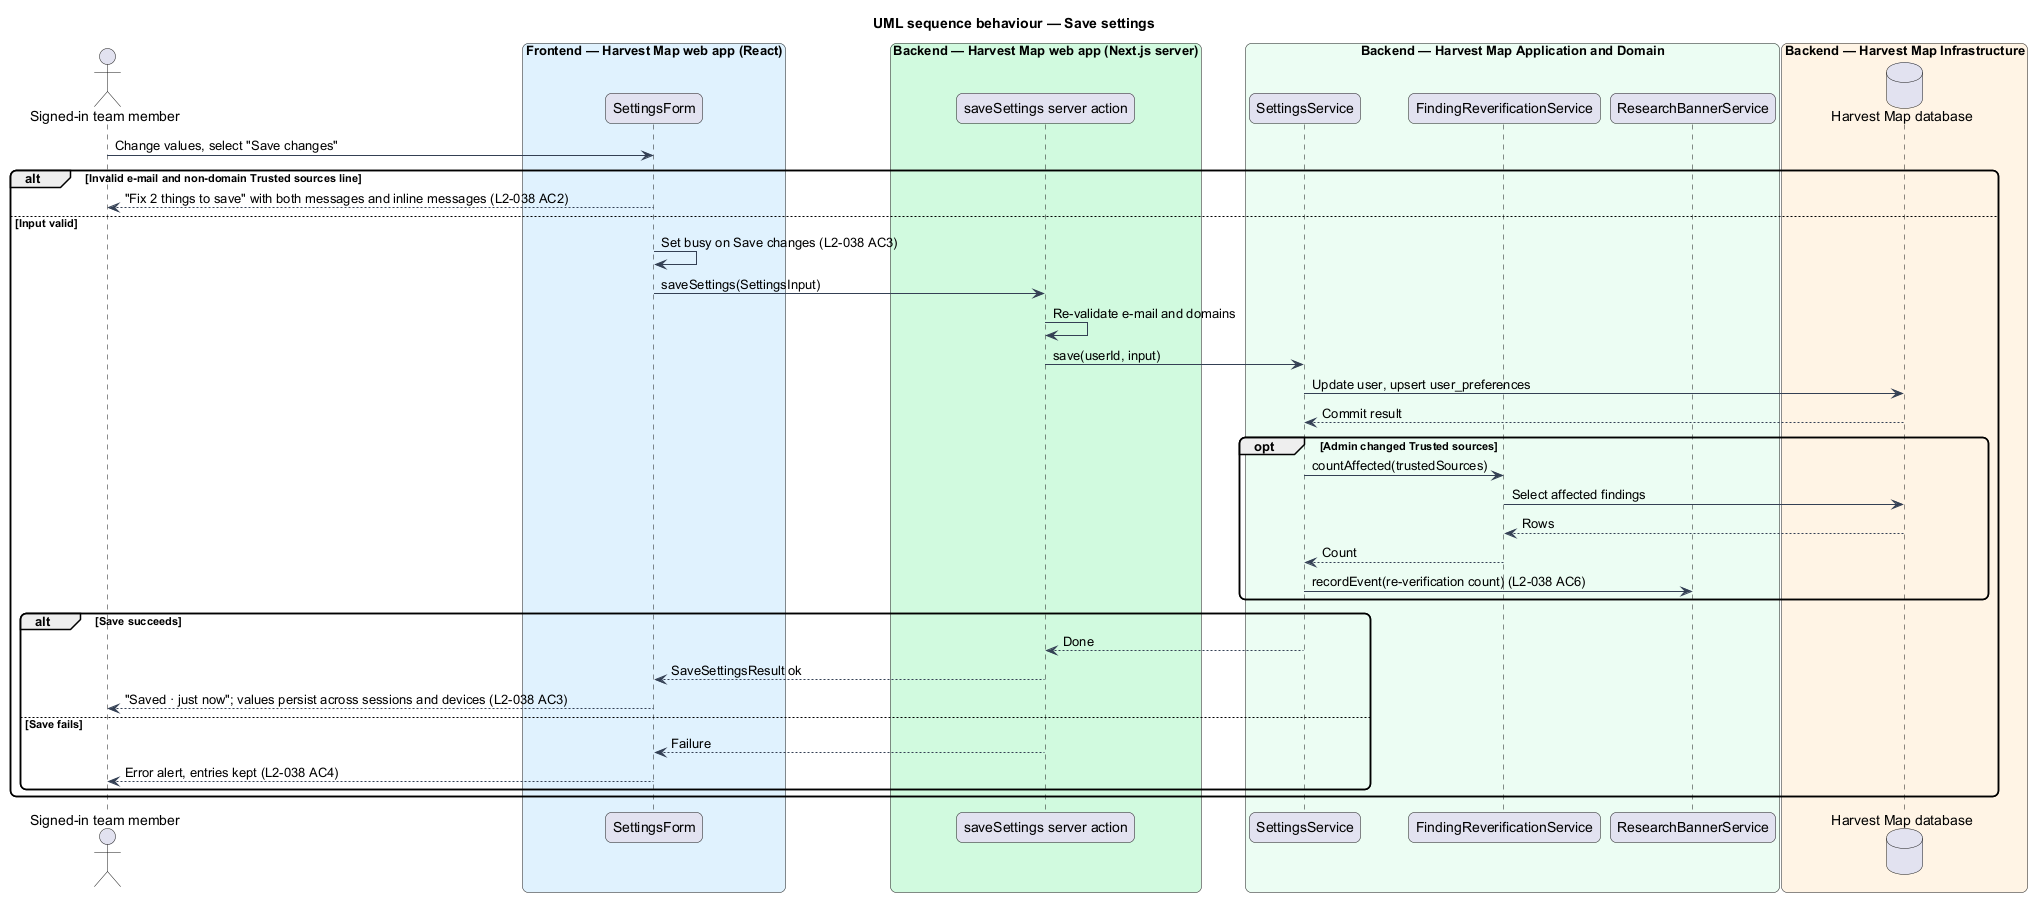

The diagram above was rendered by PlantUML. Its source (embedded in the PNG):
@startuml
title UML sequence behaviour — Save settings
skinparam backgroundColor #FFFFFF
skinparam shadowing false
skinparam roundcorner 12
skinparam defaultFontName Arial
skinparam ArrowColor #344054
actor "Signed-in team member" as actor
box "Frontend — Harvest Map web app (React)" #E0F2FE
  participant "SettingsForm" as form
end box
box "Backend — Harvest Map web app (Next.js server)" #D1FADF
  participant "saveSettings server action" as action
end box
box "Backend — Harvest Map Application and Domain" #ECFDF3
  participant "SettingsService" as svc
  participant "FindingReverificationService" as rever
  participant "ResearchBannerService" as banner
end box
box "Backend — Harvest Map Infrastructure" #FFF4E5
  database "Harvest Map database" as db
end box
actor -> form : Change values, select "Save changes"
alt Invalid e-mail and non-domain Trusted sources line
  form --> actor : "Fix 2 things to save" with both messages and inline messages (L2-038 AC2)
else Input valid
  form -> form : Set busy on Save changes (L2-038 AC3)
  form -> action : saveSettings(SettingsInput)
  action -> action : Re-validate e-mail and domains
  action -> svc : save(userId, input)
  svc -> db : Update user, upsert user_preferences
  db --> svc : Commit result
  opt Admin changed Trusted sources
    svc -> rever : countAffected(trustedSources)
    rever -> db : Select affected findings
    db --> rever : Rows
    rever --> svc : Count
    svc -> banner : recordEvent(re-verification count) (L2-038 AC6)
  end
  alt Save succeeds
    svc --> action : Done
    action --> form : SaveSettingsResult ok
    form --> actor : "Saved · just now"; values persist across sessions and devices (L2-038 AC3)
  else Save fails
    action --> form : Failure
    form --> actor : Error alert, entries kept (L2-038 AC4)
  end
end
@enduml